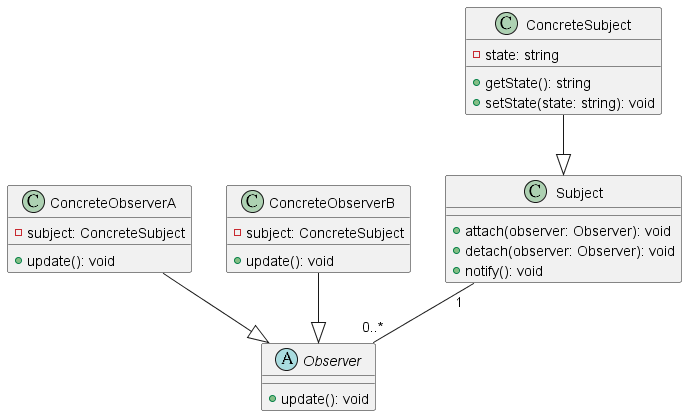

The diagram above was rendered by PlantUML. Its source (embedded in the PNG):
@startuml ObserverClass

class Subject {
  +attach(observer: Observer): void
  +detach(observer: Observer): void
  +notify(): void
}

abstract class Observer {
  +update(): void
}

class ConcreteSubject {
  -state: string
  +getState(): string
  +setState(state: string): void
}

class ConcreteObserverA {
  -subject: ConcreteSubject
  +update(): void
}

class ConcreteObserverB {
  -subject: ConcreteSubject
  +update(): void
}

Subject "1" -- "0..*" Observer
ConcreteSubject --|> Subject
ConcreteObserverA --|> Observer
ConcreteObserverB --|> Observer

@enduml